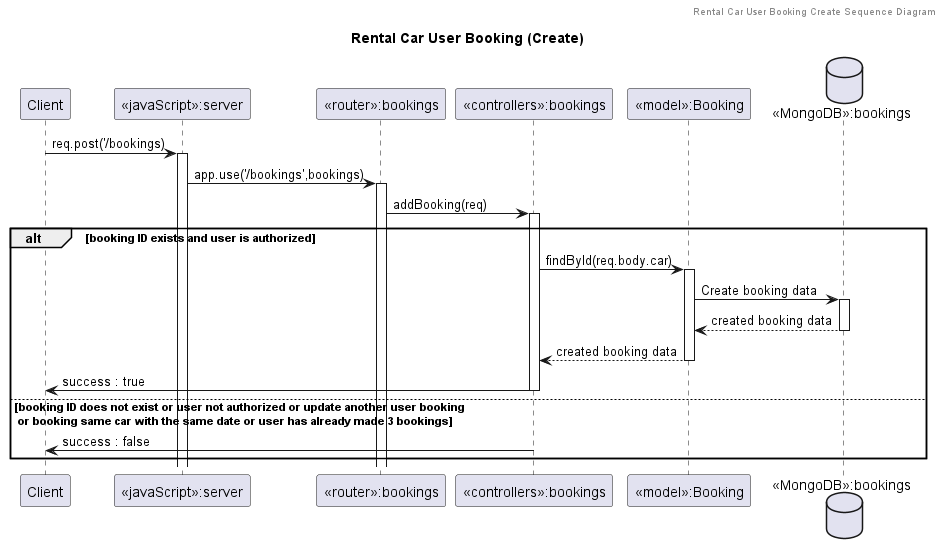

The diagram above was rendered by PlantUML. Its source (embedded in the PNG):
@startuml Rental Car User Booking (Create)

header Rental Car User Booking Create Sequence Diagram
title "Rental Car User Booking (Create)"

participant "Client" as client
participant "<<javaScript>>:server" as server
participant "<<router>>:bookings" as routerBookings
participant "<<controllers>>:bookings" as controllersBookings
participant "<<model>>:Booking" as modelBooking
database "<<MongoDB>>:bookings" as BookingsDatabase

client->server ++:req.post('/bookings)
server->routerBookings ++:app.use('/bookings',bookings)
routerBookings -> controllersBookings ++:addBooking(req)

alt booking ID exists and user is authorized
    controllersBookings->modelBooking ++:findById(req.body.car)
    modelBooking ->BookingsDatabase ++: Create booking data
    BookingsDatabase --> modelBooking --: created booking data
    controllersBookings <-- modelBooking --:created booking data
    controllersBookings->client --:success : true
else booking ID does not exist or user not authorized or update another user booking\n or booking same car with the same date or user has already made 3 bookings
    controllersBookings -> client --:success : false
end

@enduml